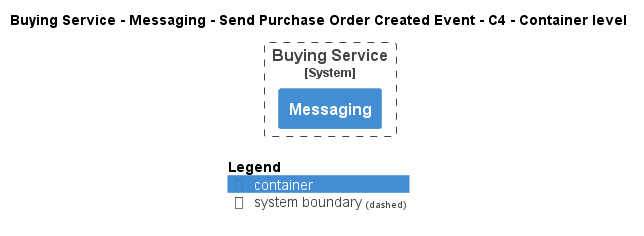

The diagram above was rendered by PlantUML. Its source (embedded in the PNG):
@startuml
!pragma layout smetana
!include ..\..\..\..\..\..\..\.c4s\C4_Container.puml

AddElementTag("c4interflow:lifecycle:new", $bgColor=green, $fontColor=#ffffff, $borderColor=green, $shadowing="False")
AddElementTag("c4interflow:lifecycle:changed", $bgColor=orange, $fontColor=#ffffff, $borderColor=orange, $shadowing="False")
AddElementTag("c4interflow:lifecycle:removed", $bgColor=red, $fontColor=#ffffff, $borderColor=red, $shadowing="False")

AddRelTag("c4interflow:lifecycle:new", $textColor=green, $lineColor=green)
AddRelTag("c4interflow:lifecycle:changed", $textColor=orange, $lineColor=orange)
AddRelTag("c4interflow:lifecycle:removed", $textColor=red, $lineColor=red)

SHOW_PERSON_PORTRAIT()
LAYOUT_TOP_DOWN()

skinparam linetype polyline

title Buying Service - Messaging - Send Purchase Order Created Event - C4 - Container level


System_Boundary(ECommercePlatform.SoftwareSystems.BuyingService, "Buying Service") {
    Container(ECommercePlatform.SoftwareSystems.BuyingService.Containers.Messaging, "Messaging", "", "")
}



SHOW_LEGEND()
@enduml